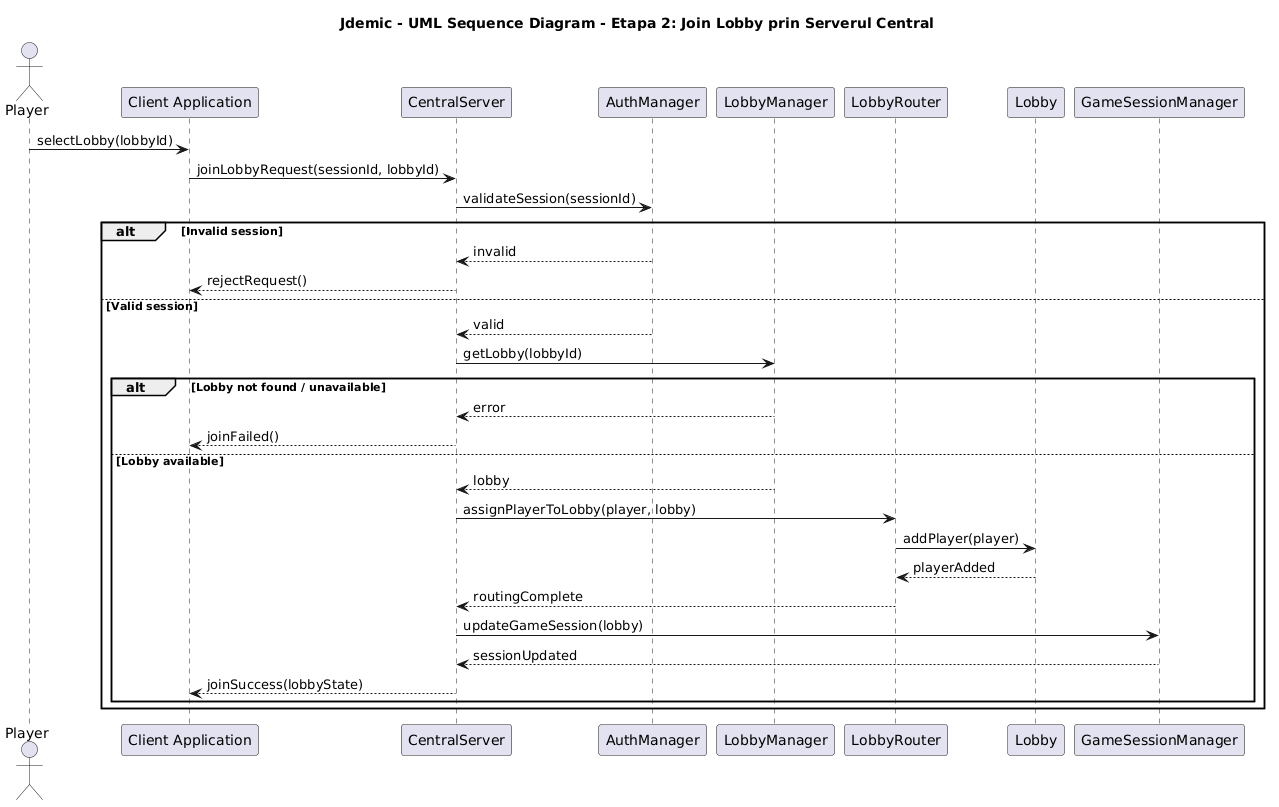

The diagram above was rendered by PlantUML. Its source (embedded in the PNG):
@startuml
title Jdemic - UML Sequence Diagram - Etapa 2: Join Lobby prin Serverul Central

actor "Player" as Player
participant "Client Application" as Client
participant "CentralServer" as Server
participant "AuthManager" as Auth
participant "LobbyManager" as LM
participant "LobbyRouter" as Router
participant "Lobby" as Lobby
participant "GameSessionManager" as GSM

Player -> Client : selectLobby(lobbyId)
Client -> Server : joinLobbyRequest(sessionId, lobbyId)

Server -> Auth : validateSession(sessionId)

alt Invalid session
  Auth --> Server : invalid
  Server --> Client : rejectRequest()
else Valid session
  Auth --> Server : valid
  Server -> LM : getLobby(lobbyId)

  alt Lobby not found / unavailable
    LM --> Server : error
    Server --> Client : joinFailed()
  else Lobby available
    LM --> Server : lobby
    Server -> Router : assignPlayerToLobby(player, lobby)
    Router -> Lobby : addPlayer(player)
    Lobby --> Router : playerAdded
    Router --> Server : routingComplete

    Server -> GSM : updateGameSession(lobby)
    GSM --> Server : sessionUpdated

    Server --> Client : joinSuccess(lobbyState)
  end
end
@enduml